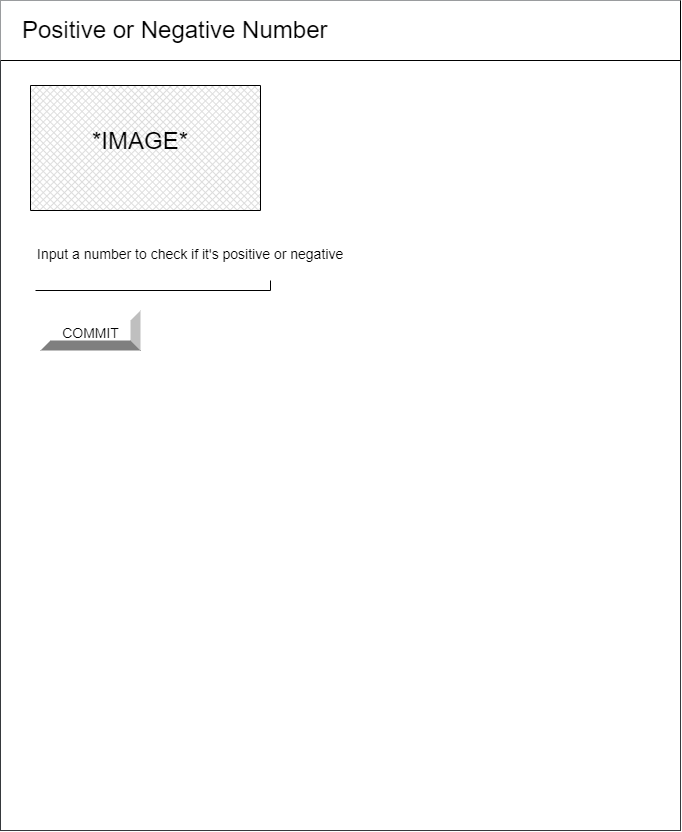

The diagram above was exported from draw.io. Its source (the exported page's mxGraphModel, read from the mxfile embedded in the PNG):
<mxGraphModel dx="927" dy="764" grid="1" gridSize="10" guides="1" tooltips="1" connect="1" arrows="1" fold="1" page="1" pageScale="1" pageWidth="850" pageHeight="1100" math="0" shadow="0">
  <root>
    <mxCell id="0" />
    <mxCell id="1" parent="0" />
    <mxCell id="2" value="" style="verticalLabelPosition=bottom;verticalAlign=top;html=1;shape=mxgraph.basic.rect;fillColor2=none;strokeWidth=1;size=20;indent=5;fillColor=#FFFFFF;strokeColor=#36393d;" vertex="1" parent="1">
      <mxGeometry x="90" y="80" width="680" height="830" as="geometry" />
    </mxCell>
    <mxCell id="3" value="&lt;p style=&quot;line-height: 1.2&quot;&gt;&lt;font style=&quot;font-size: 24px&quot;&gt;&amp;nbsp; Temperature Calculator Website.&lt;/font&gt;&lt;/p&gt;" style="shape=partialRectangle;whiteSpace=wrap;html=1;top=0;left=0;fillColor=#FFFFFF;align=left;fontColor=#000000;strokeColor=#000000;" vertex="1" parent="1">
      <mxGeometry x="90" y="80" width="680" height="60" as="geometry" />
    </mxCell>
    <mxCell id="4" value="&lt;h2 style=&quot;padding: 0px ; font-family: &amp;#34;roboto&amp;#34; , &amp;#34;helvetica&amp;#34; , &amp;#34;arial&amp;#34; , sans-serif ; font-weight: 400 ; font-size: 28px ; line-height: 48px ; margin: 24px 0px 24px 30px ; font-style: normal ; letter-spacing: normal ; text-indent: 0px ; text-transform: none ; word-spacing: 0px&quot;&gt;&lt;font color=&quot;#000000&quot;&gt;(°F − 32) × 5/9 = °C&lt;/font&gt;&lt;/h2&gt;" style="text;whiteSpace=wrap;html=1;fontSize=25;" vertex="1" parent="1">
      <mxGeometry x="125" y="220" width="300" height="110" as="geometry" />
    </mxCell>
    <mxCell id="5" value="&lt;h1 style=&quot;padding: 0px ; font-size: 35px ; line-height: 1.35 ; letter-spacing: -0.02em ; margin: 24px 0px 24px 40px ; font-family: &amp;#34;roboto&amp;#34; , &amp;#34;helvetica&amp;#34; , &amp;#34;arial&amp;#34; , sans-serif ; font-weight: 400 ; font-style: normal ; text-indent: 0px ; text-transform: none ; word-spacing: 0px&quot;&gt;&lt;font color=&quot;#000000&quot;&gt;The formula is:&lt;/font&gt;&lt;/h1&gt;" style="text;whiteSpace=wrap;html=1;fontSize=25;" vertex="1" parent="1">
      <mxGeometry x="120" y="140" width="290" height="110" as="geometry" />
    </mxCell>
    <mxCell id="6" value="&lt;span style=&quot;font-family: &amp;#34;helvetica&amp;#34; , &amp;#34;arial&amp;#34; , sans-serif ; font-size: 14px ; font-style: normal ; font-weight: 400 ; letter-spacing: normal ; text-indent: 0px ; text-transform: none ; word-spacing: 0px ; display: inline ; float: none&quot;&gt;&lt;font color=&quot;#000000&quot;&gt;Fahrenheit:&lt;/font&gt;&lt;/span&gt;" style="text;whiteSpace=wrap;html=1;fontSize=24;" vertex="1" parent="1">
      <mxGeometry x="125" y="340" width="100" height="50" as="geometry" />
    </mxCell>
    <mxCell id="7" value="" style="shape=partialRectangle;whiteSpace=wrap;html=1;top=0;left=0;fillColor=none;fontColor=#000000;strokeColor=#000000;" vertex="1" parent="1">
      <mxGeometry x="125" y="380" width="125" height="10" as="geometry" />
    </mxCell>
    <mxCell id="8" value="Calculate" style="labelPosition=center;verticalLabelPosition=middle;align=center;html=1;shape=mxgraph.basic.shaded_button;dx=10;fillColor=#E6E6E6;strokeColor=none;fontColor=#000000;" vertex="1" parent="1">
      <mxGeometry x="125" y="410" width="87.5" height="50" as="geometry" />
    </mxCell>
    <mxCell id="9" value="" style="verticalLabelPosition=bottom;verticalAlign=top;html=1;shape=mxgraph.basic.rect;fillColor2=none;strokeWidth=1;size=20;indent=5;fillColor=#FFFFFF;strokeColor=#36393d;" vertex="1" parent="1">
      <mxGeometry x="90" y="80" width="680" height="830" as="geometry" />
    </mxCell>
    <mxCell id="10" value="&lt;p style=&quot;line-height: 1.2&quot;&gt;&lt;span style=&quot;font-size: 24px&quot;&gt;&amp;nbsp; &amp;nbsp; Randomizer&lt;/span&gt;&lt;/p&gt;" style="shape=partialRectangle;whiteSpace=wrap;html=1;top=0;left=0;fillColor=#FFFFFF;align=left;fontColor=#000000;strokeColor=#000000;" vertex="1" parent="1">
      <mxGeometry x="90" y="80" width="680" height="60" as="geometry" />
    </mxCell>
    <mxCell id="11" value="&lt;font face=&quot;helvetica, arial, sans-serif&quot; style=&quot;font-size: 22px&quot;&gt;Pick a random number from 1 to 6&lt;/font&gt;" style="text;whiteSpace=wrap;html=1;fontSize=24;" vertex="1" parent="1">
      <mxGeometry x="110" y="170" width="360" height="50" as="geometry" />
    </mxCell>
    <mxCell id="12" value="&lt;font style=&quot;font-size: 19px&quot;&gt;Commit:&lt;/font&gt;" style="text;html=1;resizable=0;autosize=1;align=center;verticalAlign=middle;points=[];fillColor=none;strokeColor=none;rounded=0;fontSize=18;" vertex="1" parent="1">
      <mxGeometry x="110" y="320" width="90" height="30" as="geometry" />
    </mxCell>
    <mxCell id="13" value="Button" style="labelPosition=center;verticalLabelPosition=middle;align=center;html=1;shape=mxgraph.basic.shaded_button;dx=10;fillColor=#E6E6E6;strokeColor=none;fontSize=22;" vertex="1" parent="1">
      <mxGeometry x="110" y="360" width="100" height="60" as="geometry" />
    </mxCell>
    <mxCell id="14" value="" style="verticalLabelPosition=bottom;verticalAlign=top;html=1;shape=mxgraph.basic.rect;fillColor2=none;strokeWidth=1;size=20;indent=0;fontSize=22;" vertex="1" parent="1">
      <mxGeometry x="120" y="250" width="440" height="10" as="geometry" />
    </mxCell>
    <mxCell id="15" value="" style="verticalLabelPosition=bottom;verticalAlign=top;html=1;shape=mxgraph.basic.rect;fillColor2=none;strokeWidth=1;size=20;indent=5;fillColor=#FFFFFF;strokeColor=#36393d;" vertex="1" parent="1">
      <mxGeometry x="90" y="80" width="680" height="830" as="geometry" />
    </mxCell>
    <mxCell id="16" value="&lt;p style=&quot;line-height: 1.2&quot;&gt;&lt;span style=&quot;font-size: 24px&quot;&gt;&amp;nbsp; &amp;nbsp;Positive or Negative Number&lt;/span&gt;&lt;/p&gt;" style="shape=partialRectangle;whiteSpace=wrap;html=1;top=0;left=0;fillColor=#FFFFFF;align=left;fontColor=#000000;strokeColor=#000000;" vertex="1" parent="1">
      <mxGeometry x="90" y="80" width="680" height="60" as="geometry" />
    </mxCell>
    <mxCell id="17" value="&lt;font color=&quot;#000000&quot; face=&quot;helvetica, arial, sans-serif&quot;&gt;&lt;span style=&quot;font-size: 14px&quot;&gt;Input a number to check if it's positive or negative&lt;/span&gt;&lt;/font&gt;" style="text;whiteSpace=wrap;html=1;fontSize=24;" vertex="1" parent="1">
      <mxGeometry x="125" y="310" width="325" height="50" as="geometry" />
    </mxCell>
    <mxCell id="18" value="" style="shape=partialRectangle;whiteSpace=wrap;html=1;top=0;left=0;fillColor=none;fontColor=#000000;strokeColor=#000000;" vertex="1" parent="1">
      <mxGeometry x="125" y="360" width="235" height="10" as="geometry" />
    </mxCell>
    <mxCell id="19" value="" style="verticalLabelPosition=bottom;verticalAlign=top;html=1;shape=mxgraph.basic.patternFillRect;fillStyle=diagGrid;step=5;fillStrokeWidth=0.2;fillStrokeColor=#dddddd;" vertex="1" parent="1">
      <mxGeometry x="120" y="165" width="230" height="125" as="geometry" />
    </mxCell>
    <mxCell id="20" value="&lt;font face=&quot;helvetica, arial, sans-serif&quot; color=&quot;#000000&quot;&gt;*IMAGE*&lt;/font&gt;" style="text;whiteSpace=wrap;html=1;fontSize=24;strokeWidth=22;" vertex="1" parent="1">
      <mxGeometry x="180" y="200" width="155" height="77.5" as="geometry" />
    </mxCell>
    <mxCell id="21" value="&lt;font style=&quot;font-size: 14px&quot; color=&quot;#000000&quot;&gt;COMMIT&lt;/font&gt;" style="labelPosition=center;verticalLabelPosition=middle;align=center;html=1;shape=mxgraph.basic.shaded_button;dx=10;fontSize=24;" vertex="1" parent="1">
      <mxGeometry x="130" y="390" width="100" height="40" as="geometry" />
    </mxCell>
  </root>
</mxGraphModel>